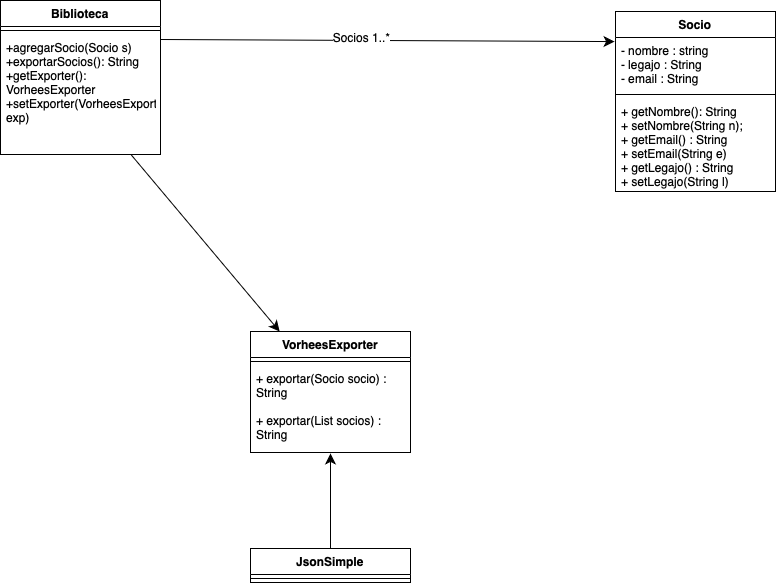

The diagram above was exported from draw.io. Its source (the exported page's mxGraphModel, read from the mxfile embedded in the PNG):
<mxGraphModel dx="1346" dy="1167" grid="0" gridSize="10" guides="1" tooltips="1" connect="1" arrows="1" fold="1" page="0" pageScale="1" pageWidth="827" pageHeight="1169" math="0" shadow="0">
  <root>
    <mxCell id="0" />
    <mxCell id="1" parent="0" />
    <mxCell id="kFHO-mse3ziHuQeezBMV-1" value="Biblioteca" style="swimlane;fontStyle=1;align=center;verticalAlign=top;childLayout=stackLayout;horizontal=1;startSize=26;horizontalStack=0;resizeParent=1;resizeParentMax=0;resizeLast=0;collapsible=1;marginBottom=0;whiteSpace=wrap;html=1;" parent="1" vertex="1">
      <mxGeometry x="-242" y="-43" width="160" height="154" as="geometry" />
    </mxCell>
    <mxCell id="kFHO-mse3ziHuQeezBMV-3" value="" style="line;strokeWidth=1;fillColor=none;align=left;verticalAlign=middle;spacingTop=-1;spacingLeft=3;spacingRight=3;rotatable=0;labelPosition=right;points=[];portConstraint=eastwest;strokeColor=inherit;" parent="kFHO-mse3ziHuQeezBMV-1" vertex="1">
      <mxGeometry y="26" width="160" height="8" as="geometry" />
    </mxCell>
    <mxCell id="kFHO-mse3ziHuQeezBMV-4" value="+agregarSocio(Socio s)&lt;div&gt;+exportarSocios(): String&lt;/div&gt;&lt;div&gt;+getExporter(): VorheesExporter&lt;/div&gt;&lt;div&gt;+setExporter(VorheesExporter exp)&lt;br&gt;&lt;div&gt;&lt;br&gt;&lt;/div&gt;&lt;/div&gt;" style="text;strokeColor=none;fillColor=none;align=left;verticalAlign=top;spacingLeft=4;spacingRight=4;overflow=hidden;rotatable=0;points=[[0,0.5],[1,0.5]];portConstraint=eastwest;whiteSpace=wrap;html=1;" parent="kFHO-mse3ziHuQeezBMV-1" vertex="1">
      <mxGeometry y="34" width="160" height="120" as="geometry" />
    </mxCell>
    <mxCell id="kFHO-mse3ziHuQeezBMV-5" value="Socio" style="swimlane;fontStyle=1;align=center;verticalAlign=top;childLayout=stackLayout;horizontal=1;startSize=26;horizontalStack=0;resizeParent=1;resizeParentMax=0;resizeLast=0;collapsible=1;marginBottom=0;whiteSpace=wrap;html=1;" parent="1" vertex="1">
      <mxGeometry x="373" y="-32" width="160" height="180" as="geometry" />
    </mxCell>
    <mxCell id="kFHO-mse3ziHuQeezBMV-6" value="- nombre : string&lt;div&gt;- legajo : String&lt;/div&gt;&lt;div&gt;- email : String&lt;/div&gt;&lt;div&gt;&lt;br&gt;&lt;/div&gt;" style="text;strokeColor=none;fillColor=none;align=left;verticalAlign=top;spacingLeft=4;spacingRight=4;overflow=hidden;rotatable=0;points=[[0,0.5],[1,0.5]];portConstraint=eastwest;whiteSpace=wrap;html=1;" parent="kFHO-mse3ziHuQeezBMV-5" vertex="1">
      <mxGeometry y="26" width="160" height="53" as="geometry" />
    </mxCell>
    <mxCell id="kFHO-mse3ziHuQeezBMV-7" value="" style="line;strokeWidth=1;fillColor=none;align=left;verticalAlign=middle;spacingTop=-1;spacingLeft=3;spacingRight=3;rotatable=0;labelPosition=right;points=[];portConstraint=eastwest;strokeColor=inherit;" parent="kFHO-mse3ziHuQeezBMV-5" vertex="1">
      <mxGeometry y="79" width="160" height="8" as="geometry" />
    </mxCell>
    <mxCell id="kFHO-mse3ziHuQeezBMV-8" value="+ getNombre(): String&lt;div&gt;+ setNombre(String n);&lt;/div&gt;&lt;div&gt;+ getEmail() : String&lt;/div&gt;&lt;div&gt;+ setEmail(String e)&lt;/div&gt;&lt;div&gt;+ getLegajo() : String&lt;/div&gt;&lt;div&gt;+ setLegajo(String l)&lt;/div&gt;" style="text;strokeColor=none;fillColor=none;align=left;verticalAlign=top;spacingLeft=4;spacingRight=4;overflow=hidden;rotatable=0;points=[[0,0.5],[1,0.5]];portConstraint=eastwest;whiteSpace=wrap;html=1;" parent="kFHO-mse3ziHuQeezBMV-5" vertex="1">
      <mxGeometry y="87" width="160" height="93" as="geometry" />
    </mxCell>
    <mxCell id="kFHO-mse3ziHuQeezBMV-9" value="VorheesExporter" style="swimlane;fontStyle=1;align=center;verticalAlign=top;childLayout=stackLayout;horizontal=1;startSize=26;horizontalStack=0;resizeParent=1;resizeParentMax=0;resizeLast=0;collapsible=1;marginBottom=0;whiteSpace=wrap;html=1;" parent="1" vertex="1">
      <mxGeometry x="8" y="288" width="160" height="121" as="geometry" />
    </mxCell>
    <mxCell id="kFHO-mse3ziHuQeezBMV-11" value="" style="line;strokeWidth=1;fillColor=none;align=left;verticalAlign=middle;spacingTop=-1;spacingLeft=3;spacingRight=3;rotatable=0;labelPosition=right;points=[];portConstraint=eastwest;strokeColor=inherit;" parent="kFHO-mse3ziHuQeezBMV-9" vertex="1">
      <mxGeometry y="26" width="160" height="8" as="geometry" />
    </mxCell>
    <mxCell id="kFHO-mse3ziHuQeezBMV-12" value="+ exportar(Socio socio) : String&lt;div&gt;&lt;br&gt;&lt;/div&gt;&lt;div&gt;+ exportar(List socios) : String&lt;/div&gt;" style="text;strokeColor=none;fillColor=none;align=left;verticalAlign=top;spacingLeft=4;spacingRight=4;overflow=hidden;rotatable=0;points=[[0,0.5],[1,0.5]];portConstraint=eastwest;whiteSpace=wrap;html=1;" parent="kFHO-mse3ziHuQeezBMV-9" vertex="1">
      <mxGeometry y="34" width="160" height="87" as="geometry" />
    </mxCell>
    <mxCell id="kFHO-mse3ziHuQeezBMV-13" style="edgeStyle=none;curved=1;rounded=0;orthogonalLoop=1;jettySize=auto;html=1;fontSize=12;startSize=8;endSize=8;" parent="1" source="kFHO-mse3ziHuQeezBMV-4" target="kFHO-mse3ziHuQeezBMV-9" edge="1">
      <mxGeometry relative="1" as="geometry" />
    </mxCell>
    <mxCell id="kFHO-mse3ziHuQeezBMV-14" style="edgeStyle=none;curved=1;rounded=0;orthogonalLoop=1;jettySize=auto;html=1;entryX=-0.006;entryY=0.077;entryDx=0;entryDy=0;entryPerimeter=0;fontSize=12;startSize=8;endSize=8;" parent="1" target="kFHO-mse3ziHuQeezBMV-6" edge="1">
      <mxGeometry relative="1" as="geometry">
        <mxPoint x="-82" y="-3.999700396974049" as="sourcePoint" />
      </mxGeometry>
    </mxCell>
    <mxCell id="kFHO-mse3ziHuQeezBMV-15" value="Socios 1..*" style="edgeLabel;html=1;align=center;verticalAlign=middle;resizable=0;points=[];fontSize=12;" parent="kFHO-mse3ziHuQeezBMV-14" vertex="1" connectable="0">
      <mxGeometry x="-0.119" y="3" relative="1" as="geometry">
        <mxPoint as="offset" />
      </mxGeometry>
    </mxCell>
    <mxCell id="kFHO-mse3ziHuQeezBMV-16" value="JsonSimple" style="swimlane;fontStyle=1;align=center;verticalAlign=top;childLayout=stackLayout;horizontal=1;startSize=26;horizontalStack=0;resizeParent=1;resizeParentMax=0;resizeLast=0;collapsible=1;marginBottom=0;whiteSpace=wrap;html=1;" parent="1" vertex="1">
      <mxGeometry x="8" y="505" width="160" height="34" as="geometry" />
    </mxCell>
    <mxCell id="kFHO-mse3ziHuQeezBMV-18" value="" style="line;strokeWidth=1;fillColor=none;align=left;verticalAlign=middle;spacingTop=-1;spacingLeft=3;spacingRight=3;rotatable=0;labelPosition=right;points=[];portConstraint=eastwest;strokeColor=inherit;" parent="kFHO-mse3ziHuQeezBMV-16" vertex="1">
      <mxGeometry y="26" width="160" height="8" as="geometry" />
    </mxCell>
    <mxCell id="kFHO-mse3ziHuQeezBMV-21" style="edgeStyle=none;curved=1;rounded=0;orthogonalLoop=1;jettySize=auto;html=1;entryX=0.5;entryY=1.011;entryDx=0;entryDy=0;entryPerimeter=0;fontSize=12;startSize=8;endSize=8;" parent="1" source="kFHO-mse3ziHuQeezBMV-16" target="kFHO-mse3ziHuQeezBMV-12" edge="1">
      <mxGeometry relative="1" as="geometry" />
    </mxCell>
  </root>
</mxGraphModel>